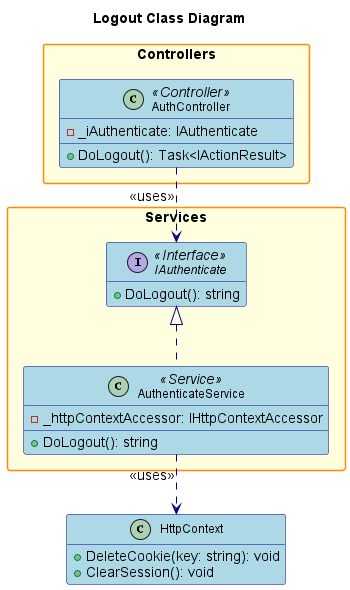

The diagram above was rendered by PlantUML. Its source (embedded in the PNG):
@startuml
' Class Diagram for Logout Feature (Simplified)

title Logout Class Diagram 

hide empty members
skinparam packageStyle rectangle
skinparam linetype ortho
skinparam defaultFontSize 14
skinparam defaultFontName Arial
skinparam classFontSize 12
skinparam classFontName Arial
skinparam noteFontSize 11
skinparam noteFontName Arial

skinparam class {
    BackgroundColor LightBlue
    BorderColor DarkBlue
    ArrowColor DarkBlue
    FontSize 12
}

skinparam package {
    BackgroundColor LightYellow
    BorderColor DarkOrange
    FontSize 14
    FontStyle bold
}

skinparam interface {
    BackgroundColor LightGreen
    BorderColor DarkGreen
    FontSize 12
}

skinparam enum {
    BackgroundColor LightCyan
    BorderColor DarkCyan
    FontSize 12
}

package "Controllers" {
    class AuthController <<Controller>> {
        - _iAuthenticate: IAuthenticate
        + DoLogout(): Task<IActionResult>
    }
}

package "Services" {
    interface IAuthenticate <<Interface>> {
        + DoLogout(): string
    }
    class AuthenticateService <<Service>> {
        - _httpContextAccessor: IHttpContextAccessor
        + DoLogout(): string
    }
}

class HttpContext {
    + DeleteCookie(key: string): void
    + ClearSession(): void
}

' Relationships
AuthController ..> IAuthenticate : <<uses>>
IAuthenticate <|.. AuthenticateService
AuthenticateService ..> HttpContext : <<uses>>

@enduml